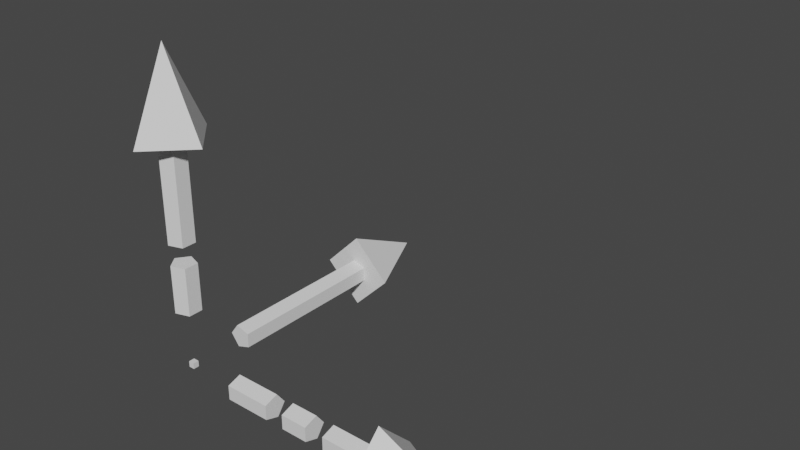 # Source: axis2.blend  (saved by Blender 2.90.8; exported with 4.5.12 LTS)
import bpy
from mathutils import Matrix  # noqa: F401  (used for matrix-valued properties, if any)

bpy.ops.wm.read_factory_settings(use_empty=True)
scene = bpy.context.scene
scene.name = 'Scene'

# ---- collections
col_collection = bpy.data.collections.new('Collection'); scene.collection.children.link(col_collection)
col_mesh = bpy.data.collections.new('Mesh'); scene.collection.children.link(col_mesh)
col_rig = bpy.data.collections.new('Rig'); scene.collection.children.link(col_rig)
col_extras = bpy.data.collections.new('Extras'); scene.collection.children.link(col_extras)

# ---- world
world_world = bpy.data.worlds.new('World'); scene.world = world_world
world_world.use_nodes = True; world_world.node_tree.nodes.clear()
_N = world_world.node_tree.nodes; _L = world_world.node_tree.links
n0 = _N.new('ShaderNodeOutputWorld'); n0.name = 'World Output'; n0.location = (300, 300)
n1 = _N.new('ShaderNodeBackground'); n1.name = 'Background'; n1.location = (10, 300)
n1.inputs[0].default_value = (0.05088, 0.05088, 0.05088, 1.0)
_L.new(n1.outputs[0], n0.inputs[0])
n0.is_active_output = True
world_world.color = (0.05088, 0.05088, 0.05088)
world_world.use_sun_shadow = False
world_world.sun_shadow_jitter_overblur = 0.0

# ---- meshes
me_cube_002 = bpy.data.meshes.new('Cube.002')
me_cube_002.from_pydata([(-0.009637, -0.009638, -0.009637), (-0.009637, -0.009638, 0.009637), (-0.009637, 0.009637, -0.009637), (-0.009637, 0.009637, 0.009637), (0.009637, -0.009638, -0.009637), (0.009637, -0.009638, 0.009637), (0.009637, 0.009637, -0.009637), (0.009637, 0.009637, 0.009637), (0.1894, 0.04043, 0.0), (0.7618, 0.04043, 0.0), (0.1894, 0.01249, -0.03845), (0.7618, 0.01249, -0.03845), (0.1894, -0.03271, -0.02376), (0.7618, -0.03271, -0.02376), (0.1894, -0.03271, 0.02376), (0.7618, -0.03271, 0.02376), (0.1894, 0.01249, 0.03845), (0.7618, 0.01249, 0.03845), (0.7295, 0.1267, 0.0), (0.7295, 0.0, -0.1267), (0.7295, -0.1267, 0.0), (0.7295, 0.0, 0.1267), (1.0, -8.033e-08, 0.0), (0.3407, 0.04043, 0.0), (0.5573, 0.04043, 0.0), (0.5573, 0.01249, -0.03845), (0.3407, 0.01249, -0.03845), (0.5573, -0.03271, -0.02376), (0.3407, -0.03271, -0.02376), (0.5573, -0.03271, 0.02376), (0.3407, -0.03271, 0.02376), (0.5573, 0.01249, 0.03845), (0.3407, 0.01249, 0.03845), (0.4045, 0.04043, 0.0), (0.4045, 0.01249, -0.03845), (0.4045, -0.03271, -0.02376), (0.4045, -0.03271, 0.02376), (0.4045, 0.01249, 0.03845), (0.4935, 0.04043, 0.0), (0.4935, 0.01249, -0.03845), (0.4935, -0.03271, -0.02376), (0.4935, -0.03271, 0.02376), (0.4935, 0.01249, 0.03845), (-0.04043, -1.004e-08, 0.4117), (-0.04043, 0.0, 0.7618), (-0.01249, 0.03845, 0.4117), (-0.01249, 0.03845, 0.7618), (0.03271, 0.02376, 0.4117), (0.03271, 0.02376, 0.7618), (0.03271, -0.02376, 0.4117), (0.03271, -0.02376, 0.7618), (-0.01249, -0.03845, 0.4117), (-0.01249, -0.03845, 0.7618), (-0.1267, 0.0, 0.7295), (0.0, 0.1267, 0.7295), (0.1267, 0.0, 0.7295), (0.0, -0.1267, 0.7295), (0.0, -8.033e-08, 1.0), (-0.04043, -1.004e-08, 0.1894), (-0.04043, 0.0, 0.3452), (-0.01249, 0.03845, 0.1894), (-0.01249, 0.03845, 0.3452), (0.03271, 0.02376, 0.1894), (0.03271, 0.02376, 0.3452), (0.03271, -0.02376, 0.1894), (0.03271, -0.02376, 0.3452), (-0.01249, -0.03845, 0.1894), (-0.01249, -0.03845, 0.3452), (-0.04043, 0.1894, 0.0), (-0.04043, 0.7618, 0.0), (-0.01249, 0.1894, -0.03845), (-0.01249, 0.7618, -0.03845), (0.03271, 0.1894, -0.02376), (0.03271, 0.7618, -0.02376), (0.03271, 0.1894, 0.02376), (0.03271, 0.7618, 0.02376), (-0.01249, 0.1894, 0.03845), (-0.01249, 0.7618, 0.03845), (-0.1267, 0.7295, 0.0), (0.0, 0.7295, -0.1267), (0.1267, 0.7295, 0.0), (0.0, 0.7295, 0.1267), (0.0, 1.0, 0.0)], [], [(0, 1, 3, 2), (2, 3, 7, 6), (6, 7, 5, 4), (4, 5, 1, 0), (2, 6, 4, 0), (7, 3, 1, 5), (24, 9, 11, 25), (25, 11, 13, 27), (27, 13, 15, 29), (29, 15, 17, 31), (31, 17, 9, 24), (8, 10, 12, 14, 16), (18, 22, 19), (19, 22, 20), (18, 19, 20, 21), (20, 22, 21), (21, 22, 18), (16, 32, 23, 8), (32, 30, 28, 26, 23), (14, 30, 32, 16), (33, 34, 35, 36, 37), (12, 28, 30, 14), (42, 41, 40, 39, 38), (10, 26, 28, 12), (37, 42, 38, 33), (8, 23, 26, 10), (31, 24, 25, 27, 29), (36, 41, 42, 37), (35, 40, 41, 36), (34, 39, 40, 35), (33, 38, 39, 34), (43, 44, 46, 45), (45, 46, 48, 47), (47, 48, 50, 49), (49, 50, 52, 51), (51, 52, 44, 43), (43, 45, 47, 49, 51), (53, 57, 54), (54, 57, 55), (53, 54, 55, 56), (55, 57, 56), (56, 57, 53), (58, 59, 61, 60), (60, 61, 63, 62), (62, 63, 65, 64), (64, 65, 67, 66), (66, 67, 59, 58), (58, 60, 62, 64, 66), (61, 59, 67, 65, 63), (68, 69, 71, 70), (70, 71, 73, 72), (72, 73, 75, 74), (74, 75, 77, 76), (76, 77, 69, 68), (68, 70, 72, 74, 76), (78, 82, 79), (79, 82, 80), (78, 79, 80, 81), (80, 82, 81), (81, 82, 78)])
_uv = me_cube_002.uv_layers.new(name='UVMap')
_uv.uv.foreach_set('vector', [0.05607, 0.02669, 0.07041, 0.02669, 0.07041, 0.04103, 0.05607, 0.04103, 0.05607, 0.04103, 0.07041, 0.04103, 0.07041, 0.05536, 0.05607, 0.05536, 0.05607, 0.05536, 0.07041, 0.05536, 0.07041, 0.0697, 0.05607, 0.0697, 0.05607, 0.0697, 0.07041, 0.0697, 0.07041, 0.08404, 0.05607, 0.08404, 0.04173, 0.05536, 0.05607, 0.05536, 0.05607, 0.0697, 0.04173, 0.0697, 0.07041, 0.05536, 0.08475, 0.05536, 0.08475, 0.0697, 0.07041, 0.0697, 0.6269, 0.2062, 0.4806, 0.2411, 0.6622, 0.0001469, 0.737, 0.1225, 0.737, 0.1225, 0.6622, 0.0001469, 0.9607, 0.1054, 0.8631, 0.2193, 0.8631, 0.2193, 0.9607, 0.1054, 0.9607, 0.4153, 0.8238, 0.3585, 0.8238, 0.3585, 0.9607, 0.4153, 0.6628, 0.4999, 0.6744, 0.3542, 0.6744, 0.3542, 0.6628, 0.4999, 0.4806, 0.2411, 0.6269, 0.2062, 0.9197, 0.1362, 0.8868, 0.3673, 0.6681, 0.4472, 0.5501, 0.2449, 0.6977, 0.06294, 0.25, 0.49, 0.25, 0.25, 0.49, 0.25, 0.49, 0.25, 0.25, 0.25, 0.25, 0.01, 0.75, 0.49, 0.99, 0.25, 0.75, 0.01, 0.51, 0.25, 0.25, 0.01, 0.25, 0.25, 0.01, 0.25, 0.01, 0.25, 0.25, 0.25, 0.25, 0.49, 0.6977, 0.06294, 0.686, 0.2086, 0.7733, 0.1712, 0.9197, 0.1362, 0.686, 0.2086, 0.6869, 0.3017, 0.7656, 0.3333, 0.8119, 0.2449, 0.7733, 0.1712, 0.5501, 0.2449, 0.6869, 0.3017, 0.686, 0.2086, 0.6977, 0.06294, 0.9197, 0.1362, 0.8868, 0.3673, 0.6681, 0.4472, 0.5501, 0.2449, 0.6977, 0.06294, 0.6681, 0.4472, 0.7656, 0.3333, 0.6869, 0.3017, 0.5501, 0.2449, 0.686, 0.2086, 0.6869, 0.3017, 0.7656, 0.3333, 0.8119, 0.2449, 0.7733, 0.1712, 0.8868, 0.3673, 0.8119, 0.2449, 0.7656, 0.3333, 0.6681, 0.4472, 0.6977, 0.06294, 0.686, 0.2086, 0.7733, 0.1712, 0.9197, 0.1362, 0.9197, 0.1362, 0.7733, 0.1712, 0.8119, 0.2449, 0.8868, 0.3673, 0.6744, 0.3542, 0.6269, 0.2062, 0.737, 0.1225, 0.8631, 0.2193, 0.8238, 0.3585, 0.5501, 0.2449, 0.6869, 0.3017, 0.686, 0.2086, 0.6977, 0.06294, 0.6681, 0.4472, 0.7656, 0.3333, 0.6869, 0.3017, 0.5501, 0.2449, 0.8868, 0.3673, 0.8119, 0.2449, 0.7656, 0.3333, 0.6681, 0.4472, 0.9197, 0.1362, 0.7733, 0.1712, 0.8119, 0.2449, 0.8868, 0.3673, 0.9197, 0.1362, 0.4806, 0.2411, 0.6622, 0.0001469, 0.8868, 0.3673, 0.8868, 0.3673, 0.6622, 0.0001469, 0.9607, 0.1054, 0.6681, 0.4472, 0.6681, 0.4472, 0.9607, 0.1054, 0.9607, 0.4153, 0.5501, 0.2449, 0.5501, 0.2449, 0.9607, 0.4153, 0.6628, 0.4999, 0.6977, 0.06294, 0.6977, 0.06294, 0.6628, 0.4999, 0.4806, 0.2411, 0.9197, 0.1362, 0.9197, 0.1362, 0.8868, 0.3673, 0.6681, 0.4472, 0.5501, 0.2449, 0.6977, 0.06294, 0.25, 0.49, 0.25, 0.25, 0.49, 0.25, 0.49, 0.25, 0.25, 0.25, 0.25, 0.01, 0.75, 0.49, 0.99, 0.25, 0.75, 0.01, 0.51, 0.25, 0.25, 0.01, 0.25, 0.25, 0.01, 0.25, 0.01, 0.25, 0.25, 0.25, 0.25, 0.49, 0.9197, 0.1362, 0.4806, 0.2411, 0.6622, 0.0001469, 0.8868, 0.3673, 0.8868, 0.3673, 0.6622, 0.0001469, 0.9607, 0.1054, 0.6681, 0.4472, 0.6681, 0.4472, 0.9607, 0.1054, 0.9607, 0.4153, 0.5501, 0.2449, 0.5501, 0.2449, 0.9607, 0.4153, 0.6628, 0.4999, 0.6977, 0.06294, 0.6977, 0.06294, 0.6628, 0.4999, 0.4806, 0.2411, 0.9197, 0.1362, 0.9197, 0.1362, 0.8868, 0.3673, 0.6681, 0.4472, 0.5501, 0.2449, 0.6977, 0.06294, 0.6622, 0.0001469, 0.4806, 0.2411, 0.6628, 0.4999, 0.9607, 0.4153, 0.9607, 0.1054, 0.9197, 0.1362, 0.4806, 0.2411, 0.6622, 0.0001469, 0.8868, 0.3673, 0.8868, 0.3673, 0.6622, 0.0001469, 0.9607, 0.1054, 0.6681, 0.4472, 0.6681, 0.4472, 0.9607, 0.1054, 0.9607, 0.4153, 0.5501, 0.2449, 0.5501, 0.2449, 0.9607, 0.4153, 0.6628, 0.4999, 0.6977, 0.06294, 0.6977, 0.06294, 0.6628, 0.4999, 0.4806, 0.2411, 0.9197, 0.1362, 0.9197, 0.1362, 0.8868, 0.3673, 0.6681, 0.4472, 0.5501, 0.2449, 0.6977, 0.06294, 0.25, 0.49, 0.25, 0.25, 0.49, 0.25, 0.49, 0.25, 0.25, 0.25, 0.25, 0.01, 0.75, 0.49, 0.99, 0.25, 0.75, 0.01, 0.51, 0.25, 0.25, 0.01, 0.25, 0.25, 0.01, 0.25, 0.01, 0.25, 0.25, 0.25, 0.25, 0.49])
me_cube_002.use_remesh_fix_poles = True
me_cube_002.use_remesh_preserve_attributes = False
me_cube_002.use_mirror_vertex_groups = False
me_cube_002.update()

# ---- objects
ob_cube = bpy.data.objects.new('Cube', me_cube_002)

# ---- transforms, parenting, visibility, modifiers, constraints
ob_cube.location = (0.0, 0.0, 0.0)
ob_cube.lineart.crease_threshold = 0.0

# ---- collection membership
col_collection.objects.link(ob_cube)

# ---- scene / render settings (as saved in the file)
scene.frame_start = 1; scene.frame_end = 250; scene.frame_set(1)
scene.render.engine = 'BLENDER_EEVEE_NEXT'
scene.cycles.use_denoising = False
scene.cycles.samples = 128
scene.cycles.sampling_pattern = 'TABULATED_SOBOL'
scene.cycles.use_adaptive_sampling = False
scene.cycles.use_light_tree = False
scene.view_settings.view_transform = 'Filmic'
bpy.context.view_layer.update()

# ---- added for rendering (the .blend has no active camera and no usable light): camera, sun
cam_auto = bpy.data.cameras.new('AutoCamera')
cam_auto.lens = 50.0
cam_auto.sensor_width = 36.0
cam_auto.clip_end = 1000.0
ob_auto_camera = bpy.data.objects.new('AutoCamera', cam_auto)
scene.collection.objects.link(ob_auto_camera)
ob_auto_camera.location = (2.24221, -1.73, 1.8811)
ob_auto_camera.rotation_euler = (1.09748, -7.21219e-08, 0.694738)
scene.camera = ob_auto_camera
light_auto_sun = bpy.data.lights.new('AutoSun', 'SUN')
light_auto_sun.energy = 3.0
light_auto_sun.angle = 0.0523599
ob_auto_sun = bpy.data.objects.new('AutoSun', light_auto_sun)
scene.collection.objects.link(ob_auto_sun)
ob_auto_sun.rotation_euler = (0.872665, 0.174533, 0.523599)
bpy.context.view_layer.update()
